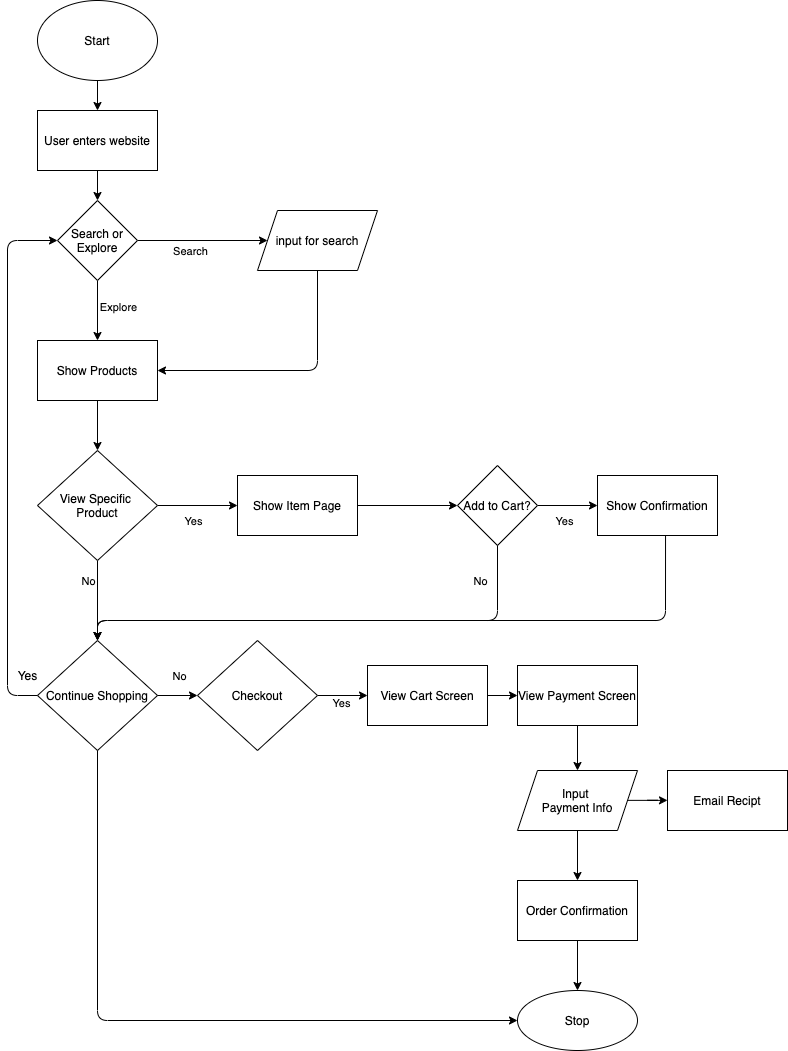

The diagram above was exported from draw.io. Its source (the exported page's mxGraphModel, read from the mxfile embedded in the PNG):
<mxGraphModel dx="1326" dy="757" grid="1" gridSize="10" guides="1" tooltips="1" connect="1" arrows="1" fold="1" page="1" pageScale="1" pageWidth="850" pageHeight="1100" math="0" shadow="0">
  <root>
    <mxCell id="0" />
    <mxCell id="1" parent="0" />
    <mxCell id="5" value="" style="edgeStyle=orthogonalEdgeStyle;rounded=0;orthogonalLoop=1;jettySize=auto;html=1;fontFamily=Helvetica;" edge="1" parent="1" source="2" target="4">
      <mxGeometry relative="1" as="geometry" />
    </mxCell>
    <mxCell id="2" value="Start" style="ellipse;whiteSpace=wrap;html=1;fontFamily=Helvetica;" vertex="1" parent="1">
      <mxGeometry x="80" y="10" width="120" height="80" as="geometry" />
    </mxCell>
    <mxCell id="7" value="" style="edgeStyle=orthogonalEdgeStyle;rounded=0;orthogonalLoop=1;jettySize=auto;html=1;fontFamily=Helvetica;" edge="1" parent="1" source="4" target="6">
      <mxGeometry relative="1" as="geometry" />
    </mxCell>
    <mxCell id="4" value="User enters website" style="rounded=1;whiteSpace=wrap;html=1;fontFamily=Helvetica;arcSize=0;" vertex="1" parent="1">
      <mxGeometry x="80" y="120" width="120" height="60" as="geometry" />
    </mxCell>
    <mxCell id="10" value="" style="edgeStyle=orthogonalEdgeStyle;rounded=0;orthogonalLoop=1;jettySize=auto;html=1;fontFamily=Helvetica;" edge="1" parent="1" source="6" target="8">
      <mxGeometry relative="1" as="geometry" />
    </mxCell>
    <mxCell id="13" value="Explore" style="edgeLabel;html=1;align=center;verticalAlign=middle;resizable=0;points=[];fontFamily=Helvetica;" vertex="1" connectable="0" parent="10">
      <mxGeometry x="-0.16" y="1" relative="1" as="geometry">
        <mxPoint x="19" as="offset" />
      </mxGeometry>
    </mxCell>
    <mxCell id="11" value="" style="edgeStyle=orthogonalEdgeStyle;rounded=0;orthogonalLoop=1;jettySize=auto;html=1;fontFamily=Helvetica;" edge="1" parent="1" source="6" target="9">
      <mxGeometry relative="1" as="geometry" />
    </mxCell>
    <mxCell id="12" value="Search" style="edgeLabel;html=1;align=center;verticalAlign=middle;resizable=0;points=[];fontFamily=Helvetica;" vertex="1" connectable="0" parent="11">
      <mxGeometry x="-0.2" y="-2" relative="1" as="geometry">
        <mxPoint y="8" as="offset" />
      </mxGeometry>
    </mxCell>
    <mxCell id="6" value="Search or Explore" style="rhombus;whiteSpace=wrap;html=1;fontFamily=Helvetica;" vertex="1" parent="1">
      <mxGeometry x="100" y="210" width="80" height="80" as="geometry" />
    </mxCell>
    <mxCell id="17" value="" style="edgeStyle=orthogonalEdgeStyle;rounded=0;orthogonalLoop=1;jettySize=auto;html=1;fontFamily=Helvetica;" edge="1" parent="1" source="8" target="15">
      <mxGeometry relative="1" as="geometry" />
    </mxCell>
    <mxCell id="8" value="Show Products" style="rounded=1;whiteSpace=wrap;html=1;fontFamily=Helvetica;arcSize=0;" vertex="1" parent="1">
      <mxGeometry x="80" y="350" width="120" height="60" as="geometry" />
    </mxCell>
    <mxCell id="9" value="input for search" style="shape=parallelogram;perimeter=parallelogramPerimeter;whiteSpace=wrap;html=1;fixedSize=1;fontFamily=Helvetica;" vertex="1" parent="1">
      <mxGeometry x="300" y="220" width="120" height="60" as="geometry" />
    </mxCell>
    <mxCell id="14" value="" style="endArrow=classic;html=1;fontFamily=Helvetica;exitX=0.5;exitY=1;exitDx=0;exitDy=0;entryX=1;entryY=0.5;entryDx=0;entryDy=0;" edge="1" parent="1" source="9" target="8">
      <mxGeometry width="50" height="50" relative="1" as="geometry">
        <mxPoint x="220" y="280" as="sourcePoint" />
        <mxPoint x="270" y="230" as="targetPoint" />
        <Array as="points">
          <mxPoint x="360" y="380" />
        </Array>
      </mxGeometry>
    </mxCell>
    <mxCell id="25" value="" style="edgeStyle=orthogonalEdgeStyle;rounded=0;orthogonalLoop=1;jettySize=auto;html=1;fontFamily=Helvetica;" edge="1" parent="1" source="15" target="24">
      <mxGeometry relative="1" as="geometry" />
    </mxCell>
    <mxCell id="26" value="Yes" style="edgeLabel;html=1;align=center;verticalAlign=middle;resizable=0;points=[];fontFamily=Helvetica;" vertex="1" connectable="0" parent="25">
      <mxGeometry x="-0.1583" y="-3" relative="1" as="geometry">
        <mxPoint y="12" as="offset" />
      </mxGeometry>
    </mxCell>
    <mxCell id="33" value="" style="edgeStyle=orthogonalEdgeStyle;rounded=0;orthogonalLoop=1;jettySize=auto;html=1;fontFamily=Helvetica;" edge="1" parent="1" source="15" target="32">
      <mxGeometry relative="1" as="geometry" />
    </mxCell>
    <mxCell id="34" value="No" style="edgeLabel;html=1;align=center;verticalAlign=middle;resizable=0;points=[];fontFamily=Helvetica;" vertex="1" connectable="0" parent="33">
      <mxGeometry x="-0.05" y="-2" relative="1" as="geometry">
        <mxPoint x="-8" y="-18" as="offset" />
      </mxGeometry>
    </mxCell>
    <mxCell id="15" value="View Specific &lt;br&gt;Product" style="rhombus;whiteSpace=wrap;html=1;fontFamily=Helvetica;" vertex="1" parent="1">
      <mxGeometry x="80" y="460" width="120" height="110" as="geometry" />
    </mxCell>
    <mxCell id="29" value="" style="edgeStyle=orthogonalEdgeStyle;rounded=0;orthogonalLoop=1;jettySize=auto;html=1;fontFamily=Helvetica;" edge="1" parent="1" source="24" target="28">
      <mxGeometry relative="1" as="geometry" />
    </mxCell>
    <mxCell id="24" value="Show Item Page" style="whiteSpace=wrap;html=1;" vertex="1" parent="1">
      <mxGeometry x="280" y="485" width="120" height="60" as="geometry" />
    </mxCell>
    <mxCell id="37" value="" style="edgeStyle=orthogonalEdgeStyle;rounded=0;orthogonalLoop=1;jettySize=auto;html=1;fontFamily=Helvetica;" edge="1" parent="1" source="28" target="36">
      <mxGeometry relative="1" as="geometry" />
    </mxCell>
    <mxCell id="38" value="Yes" style="edgeLabel;html=1;align=center;verticalAlign=middle;resizable=0;points=[];fontFamily=Helvetica;" vertex="1" connectable="0" parent="37">
      <mxGeometry x="-0.1778" relative="1" as="geometry">
        <mxPoint y="15" as="offset" />
      </mxGeometry>
    </mxCell>
    <mxCell id="28" value="Add to Cart?" style="rhombus;whiteSpace=wrap;html=1;" vertex="1" parent="1">
      <mxGeometry x="500" y="475" width="80" height="80" as="geometry" />
    </mxCell>
    <mxCell id="46" value="" style="edgeStyle=orthogonalEdgeStyle;rounded=0;orthogonalLoop=1;jettySize=auto;html=1;fontFamily=Helvetica;" edge="1" parent="1" source="32" target="45">
      <mxGeometry relative="1" as="geometry" />
    </mxCell>
    <mxCell id="47" value="No" style="edgeLabel;html=1;align=center;verticalAlign=middle;resizable=0;points=[];fontFamily=Helvetica;" vertex="1" connectable="0" parent="46">
      <mxGeometry x="-0.0471" y="1" relative="1" as="geometry">
        <mxPoint x="1" y="-19" as="offset" />
      </mxGeometry>
    </mxCell>
    <mxCell id="32" value="Continue Shopping" style="rhombus;whiteSpace=wrap;html=1;fontFamily=Helvetica;" vertex="1" parent="1">
      <mxGeometry x="80" y="650" width="120" height="110" as="geometry" />
    </mxCell>
    <mxCell id="35" value="" style="endArrow=classic;html=1;fontFamily=Helvetica;exitX=0;exitY=0.5;exitDx=0;exitDy=0;entryX=0;entryY=0.5;entryDx=0;entryDy=0;" edge="1" parent="1" source="32" target="6">
      <mxGeometry width="50" height="50" relative="1" as="geometry">
        <mxPoint x="330" y="520" as="sourcePoint" />
        <mxPoint x="380" y="470" as="targetPoint" />
        <Array as="points">
          <mxPoint x="50" y="705" />
          <mxPoint x="50" y="250" />
        </Array>
      </mxGeometry>
    </mxCell>
    <mxCell id="36" value="Show Confirmation" style="whiteSpace=wrap;html=1;" vertex="1" parent="1">
      <mxGeometry x="640" y="485" width="120" height="60" as="geometry" />
    </mxCell>
    <mxCell id="39" value="" style="endArrow=classic;html=1;fontFamily=Helvetica;exitX=0.5;exitY=1;exitDx=0;exitDy=0;entryX=0.5;entryY=0;entryDx=0;entryDy=0;" edge="1" parent="1" source="28" target="32">
      <mxGeometry width="50" height="50" relative="1" as="geometry">
        <mxPoint x="460" y="600" as="sourcePoint" />
        <mxPoint x="500" y="860" as="targetPoint" />
        <Array as="points">
          <mxPoint x="540" y="630" />
          <mxPoint x="140" y="630" />
        </Array>
      </mxGeometry>
    </mxCell>
    <mxCell id="40" value="No" style="edgeLabel;html=1;align=center;verticalAlign=middle;resizable=0;points=[];fontFamily=Helvetica;" vertex="1" connectable="0" parent="39">
      <mxGeometry x="0.3673" y="1" relative="1" as="geometry">
        <mxPoint x="244" y="-41" as="offset" />
      </mxGeometry>
    </mxCell>
    <mxCell id="41" value="" style="endArrow=classic;html=1;fontFamily=Helvetica;exitX=0.567;exitY=1;exitDx=0;exitDy=0;exitPerimeter=0;entryX=0.5;entryY=0;entryDx=0;entryDy=0;" edge="1" parent="1" source="36" target="32">
      <mxGeometry width="50" height="50" relative="1" as="geometry">
        <mxPoint x="520" y="620" as="sourcePoint" />
        <mxPoint x="140" y="650" as="targetPoint" />
        <Array as="points">
          <mxPoint x="708" y="630" />
          <mxPoint x="140" y="630" />
        </Array>
      </mxGeometry>
    </mxCell>
    <mxCell id="42" value="Yes" style="text;html=1;align=center;verticalAlign=middle;resizable=0;points=[];autosize=1;strokeColor=none;fontFamily=Helvetica;" vertex="1" parent="1">
      <mxGeometry x="50" y="675" width="40" height="20" as="geometry" />
    </mxCell>
    <mxCell id="49" value="" style="edgeStyle=orthogonalEdgeStyle;rounded=0;orthogonalLoop=1;jettySize=auto;html=1;fontFamily=Helvetica;" edge="1" parent="1" source="45" target="48">
      <mxGeometry relative="1" as="geometry" />
    </mxCell>
    <mxCell id="50" value="Yes" style="edgeLabel;html=1;align=center;verticalAlign=middle;resizable=0;points=[];fontFamily=Helvetica;" vertex="1" connectable="0" parent="49">
      <mxGeometry x="-0.0333" y="-6" relative="1" as="geometry">
        <mxPoint y="1" as="offset" />
      </mxGeometry>
    </mxCell>
    <mxCell id="45" value="Checkout" style="rhombus;whiteSpace=wrap;html=1;fontFamily=Helvetica;" vertex="1" parent="1">
      <mxGeometry x="240" y="650" width="120" height="110" as="geometry" />
    </mxCell>
    <mxCell id="52" value="" style="edgeStyle=orthogonalEdgeStyle;rounded=0;orthogonalLoop=1;jettySize=auto;html=1;fontFamily=Helvetica;" edge="1" parent="1" source="48" target="51">
      <mxGeometry relative="1" as="geometry" />
    </mxCell>
    <mxCell id="48" value="View Cart Screen" style="whiteSpace=wrap;html=1;" vertex="1" parent="1">
      <mxGeometry x="410" y="675" width="120" height="60" as="geometry" />
    </mxCell>
    <mxCell id="54" value="" style="edgeStyle=orthogonalEdgeStyle;rounded=0;orthogonalLoop=1;jettySize=auto;html=1;fontFamily=Helvetica;" edge="1" parent="1" source="51" target="53">
      <mxGeometry relative="1" as="geometry" />
    </mxCell>
    <mxCell id="51" value="View Payment Screen" style="whiteSpace=wrap;html=1;" vertex="1" parent="1">
      <mxGeometry x="560" y="675" width="120" height="60" as="geometry" />
    </mxCell>
    <mxCell id="56" value="" style="edgeStyle=orthogonalEdgeStyle;rounded=0;orthogonalLoop=1;jettySize=auto;html=1;fontFamily=Helvetica;" edge="1" parent="1" source="53" target="55">
      <mxGeometry relative="1" as="geometry" />
    </mxCell>
    <mxCell id="58" value="" style="edgeStyle=orthogonalEdgeStyle;rounded=0;orthogonalLoop=1;jettySize=auto;html=1;fontFamily=Helvetica;" edge="1" parent="1" source="53" target="57">
      <mxGeometry relative="1" as="geometry" />
    </mxCell>
    <mxCell id="53" value="Input &lt;br&gt;Payment Info" style="shape=parallelogram;perimeter=parallelogramPerimeter;whiteSpace=wrap;html=1;fixedSize=1;" vertex="1" parent="1">
      <mxGeometry x="560" y="780" width="120" height="60" as="geometry" />
    </mxCell>
    <mxCell id="60" value="" style="edgeStyle=orthogonalEdgeStyle;rounded=0;orthogonalLoop=1;jettySize=auto;html=1;fontFamily=Helvetica;" edge="1" parent="1" source="55" target="59">
      <mxGeometry relative="1" as="geometry" />
    </mxCell>
    <mxCell id="55" value="Order Confirmation" style="whiteSpace=wrap;html=1;" vertex="1" parent="1">
      <mxGeometry x="560" y="890" width="120" height="60" as="geometry" />
    </mxCell>
    <mxCell id="57" value="Email Recipt" style="whiteSpace=wrap;html=1;" vertex="1" parent="1">
      <mxGeometry x="710" y="780" width="120" height="60" as="geometry" />
    </mxCell>
    <mxCell id="59" value="Stop" style="ellipse;whiteSpace=wrap;html=1;" vertex="1" parent="1">
      <mxGeometry x="560" y="1000" width="120" height="60" as="geometry" />
    </mxCell>
    <mxCell id="61" value="" style="endArrow=classic;html=1;fontFamily=Helvetica;exitX=0.5;exitY=1;exitDx=0;exitDy=0;entryX=0;entryY=0.5;entryDx=0;entryDy=0;" edge="1" parent="1" source="32" target="59">
      <mxGeometry width="50" height="50" relative="1" as="geometry">
        <mxPoint x="400" y="800" as="sourcePoint" />
        <mxPoint x="450" y="750" as="targetPoint" />
        <Array as="points">
          <mxPoint x="140" y="1030" />
        </Array>
      </mxGeometry>
    </mxCell>
  </root>
</mxGraphModel>